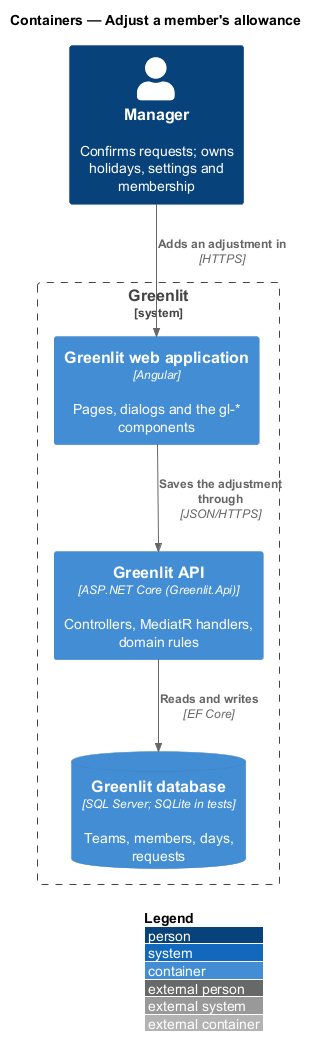

The diagram above was rendered by PlantUML. Its source (embedded in the PNG):
@startuml
!include <C4/C4_Container>
LAYOUT_WITH_LEGEND()
title Containers — Adjust a member's allowance

Person(manager, "Manager", "Confirms requests; owns holidays, settings and membership")
System_Boundary(greenlit, "Greenlit") {
  Container(spa, "Greenlit web application", "Angular", "Pages, dialogs and the gl-* components")
  Container(api, "Greenlit API", "ASP.NET Core (Greenlit.Api)", "Controllers, MediatR handlers, domain rules")
  ContainerDb(db, "Greenlit database", "SQL Server; SQLite in tests", "Teams, members, days, requests")
}

Rel(manager, spa, "Adds an adjustment in", "HTTPS")
Rel(spa, api, "Saves the adjustment through", "JSON/HTTPS")
Rel(api, db, "Reads and writes", "EF Core")
@enduml